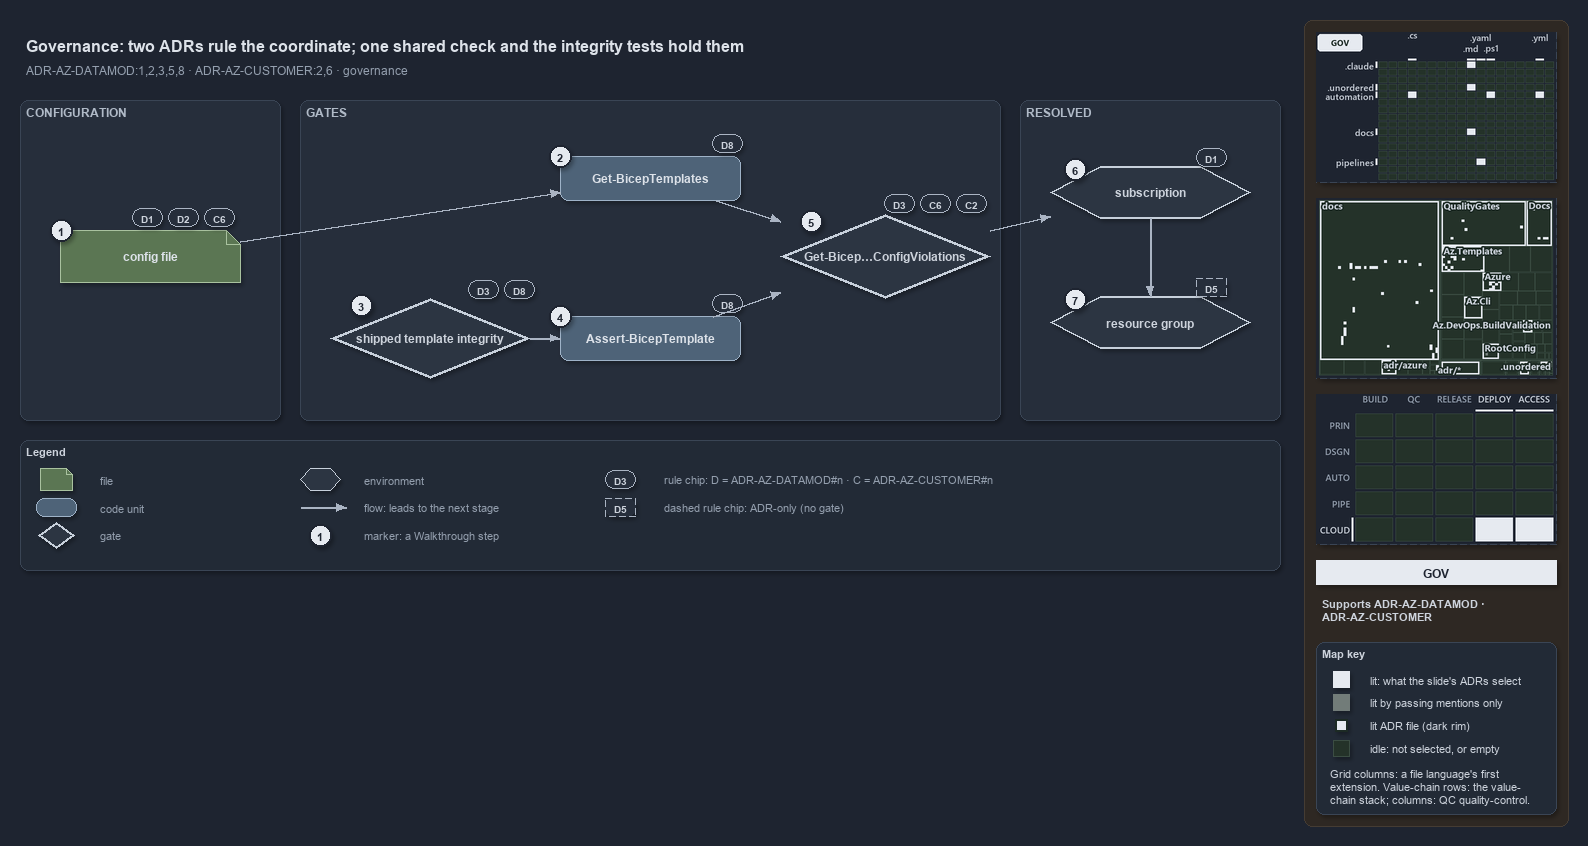

The diagram above was exported from draw.io. Its source (the exported page's mxGraphModel, read from the mxfile embedded in the PNG):
<mxGraphModel dx="1024" dy="768" grid="0" gridSize="10" guides="1" tooltips="1" connect="1" arrows="1" fold="1" page="1" pageScale="1" pageWidth="1572" pageHeight="660" background="#1E2430" math="0" shadow="1">
  <root>
    <mxCell id="0" />
    <mxCell id="1" parent="0" />
    <mxCell id="sidebar-bg" value="" style="rounded=1;arcSize=2;html=1;fillColor=#2E2823;strokeColor=#453C33;shadow=0;" vertex="1" parent="1">
      <mxGeometry x="1304" y="4" width="264" height="806" as="geometry" />
    </mxCell>
    <mxCell id="title" value="Governance: two ADRs rule the coordinate; one shared check and the integrity tests hold them" style="text;html=1;align=left;verticalAlign=middle;fontSize=16;fontStyle=1;fontColor=#DDE2E9;" vertex="1" parent="1">
      <mxGeometry x="20" y="14" width="1260" height="30" as="geometry" />
    </mxCell>
    <mxCell id="subtitle" value="ADR-AZ-DATAMOD:1,2,3,5,8 · ADR-AZ-CUSTOMER:2,6 · governance" style="text;html=1;align=left;verticalAlign=middle;fontSize=12;fontColor=#949FAE;" vertex="1" parent="1">
      <mxGeometry x="20" y="44" width="1240" height="20" as="geometry" />
    </mxCell>
    <mxCell id="band-config" value="CONFIGURATION" style="rounded=1;html=1;arcSize=3;fillColor=#262E3B;strokeColor=#3A4555;verticalAlign=top;align=left;spacingLeft=8;fontStyle=1;fontSize=12;fontColor=#B0BAC7;" vertex="1" parent="1">
      <mxGeometry x="20" y="84" width="260" height="320" as="geometry" />
    </mxCell>
    <mxCell id="band-gates" value="GATES" style="rounded=1;html=1;arcSize=3;fillColor=#262E3B;strokeColor=#3A4555;verticalAlign=top;align=left;spacingLeft=8;fontStyle=1;fontSize=12;fontColor=#B0BAC7;" vertex="1" parent="1">
      <mxGeometry x="300" y="84" width="700" height="320" as="geometry" />
    </mxCell>
    <mxCell id="band-resolved" value="RESOLVED" style="rounded=1;html=1;arcSize=3;fillColor=#262E3B;strokeColor=#3A4555;verticalAlign=top;align=left;spacingLeft=8;fontStyle=1;fontSize=12;fontColor=#B0BAC7;" vertex="1" parent="1">
      <mxGeometry x="1020" y="84" width="260" height="320" as="geometry" />
    </mxCell>
    <mxCell id="f-config" value="&lt;b&gt;config file&lt;/b&gt;" style="shape=note;size=14;whiteSpace=wrap;html=1;fillColor=#5B7653;strokeColor=#A9C29F;fontColor=#DDE2E9;fontSize=12;" vertex="1" parent="1">
      <mxGeometry x="60" y="214" width="180" height="52" as="geometry" />
    </mxCell>
    <mxCell id="c-gbt" value="&lt;b&gt;Get-BicepTemplates&lt;/b&gt;" style="rounded=1;whiteSpace=wrap;html=1;arcSize=20;fillColor=#4E6378;strokeColor=#9FB3C8;fontColor=#DDE2E9;fontSize=12;" vertex="1" parent="1">
      <mxGeometry x="560" y="140" width="180" height="44" as="geometry" />
    </mxCell>
    <mxCell id="g-integrity" value="&lt;b&gt;shipped template integrity&lt;/b&gt;" style="rhombus;whiteSpace=wrap;html=1;fillColor=#2C3542;strokeColor=#C7D0DB;strokeWidth=3;fontColor=#CDD3DC;fontSize=12;" vertex="1" parent="1">
      <mxGeometry x="330" y="282" width="200" height="80" as="geometry" />
    </mxCell>
    <mxCell id="c-abt" value="&lt;b&gt;Assert-BicepTemplate&lt;/b&gt;" style="rounded=1;whiteSpace=wrap;html=1;arcSize=20;fillColor=#4E6378;strokeColor=#9FB3C8;fontColor=#DDE2E9;fontSize=12;" vertex="1" parent="1">
      <mxGeometry x="560" y="300" width="180" height="44" as="geometry" />
    </mxCell>
    <mxCell id="g-check" value="&lt;b&gt;Get-Bicep…ConfigViolations&lt;/b&gt;" style="rhombus;whiteSpace=wrap;html=1;fillColor=#2C3542;strokeColor=#C7D0DB;strokeWidth=3;fontColor=#CDD3DC;fontSize=12;" vertex="1" parent="1">
      <mxGeometry x="780" y="198" width="210" height="84" as="geometry" />
    </mxCell>
    <mxCell id="e-sub" value="&lt;b&gt;subscription&lt;/b&gt;" style="shape=hexagon;perimeter=hexagonPerimeter2;whiteSpace=wrap;html=1;fillColor=#2C3542;strokeColor=#C7D0DB;strokeWidth=2;fontColor=#CDD3DC;fontSize=12;" vertex="1" parent="1">
      <mxGeometry x="1050" y="150" width="200" height="52" as="geometry" />
    </mxCell>
    <mxCell id="e-rg" value="&lt;b&gt;resource group&lt;/b&gt;" style="shape=hexagon;perimeter=hexagonPerimeter2;whiteSpace=wrap;html=1;fillColor=#2C3542;strokeColor=#C7D0DB;strokeWidth=2;fontColor=#CDD3DC;fontSize=12;" vertex="1" parent="1">
      <mxGeometry x="1050" y="280" width="200" height="52" as="geometry" />
    </mxCell>
    <mxCell id="e-config-gbt" value="" style="edgeStyle=orthogonalEdgeStyle;rounded=1;html=1;fontSize=10;fontColor=#CDD3DC;endArrow=block;strokeColor=#AAB4C3;shadow=0;" edge="1" parent="1" source="f-config" target="c-gbt">
      <mxGeometry relative="1" as="geometry" />
    </mxCell>
    <mxCell id="e-integrity-abt" value="" style="edgeStyle=orthogonalEdgeStyle;rounded=1;html=1;fontSize=10;fontColor=#CDD3DC;endArrow=block;strokeColor=#AAB4C3;shadow=0;" edge="1" parent="1" source="g-integrity" target="c-abt">
      <mxGeometry relative="1" as="geometry" />
    </mxCell>
    <mxCell id="e-gbt-check" value="" style="edgeStyle=orthogonalEdgeStyle;rounded=1;html=1;fontSize=10;fontColor=#CDD3DC;endArrow=block;strokeColor=#AAB4C3;shadow=0;" edge="1" parent="1" source="c-gbt" target="g-check">
      <mxGeometry relative="1" as="geometry" />
    </mxCell>
    <mxCell id="e-abt-check" value="" style="edgeStyle=orthogonalEdgeStyle;rounded=1;html=1;fontSize=10;fontColor=#CDD3DC;endArrow=block;strokeColor=#AAB4C3;shadow=0;" edge="1" parent="1" source="c-abt" target="g-check">
      <mxGeometry relative="1" as="geometry" />
    </mxCell>
    <mxCell id="e-check-sub" value="" style="edgeStyle=orthogonalEdgeStyle;rounded=1;html=1;fontSize=10;fontColor=#CDD3DC;endArrow=block;strokeColor=#AAB4C3;shadow=0;" edge="1" parent="1" source="g-check" target="e-sub">
      <mxGeometry relative="1" as="geometry" />
    </mxCell>
    <mxCell id="e-sub-rg" value="" style="edgeStyle=orthogonalEdgeStyle;rounded=1;html=1;fontSize=10;fontColor=#CDD3DC;endArrow=block;strokeColor=#AAB4C3;shadow=0;" edge="1" parent="1" source="e-sub" target="e-rg">
      <mxGeometry relative="1" as="geometry" />
    </mxCell>
    <mxCell id="mark-1" value="1" style="ellipse;html=1;fillColor=#E6EAF0;strokeColor=#1E2430;strokeWidth=2;fontColor=#1E2430;fontStyle=1;fontSize=11;" vertex="1" parent="1">
      <mxGeometry x="50" y="203" width="22" height="22" as="geometry" />
    </mxCell>
    <mxCell id="mark-2" value="2" style="ellipse;html=1;fillColor=#E6EAF0;strokeColor=#1E2430;strokeWidth=2;fontColor=#1E2430;fontStyle=1;fontSize=11;" vertex="1" parent="1">
      <mxGeometry x="549" y="129" width="22" height="22" as="geometry" />
    </mxCell>
    <mxCell id="mark-3" value="3" style="ellipse;html=1;fillColor=#E6EAF0;strokeColor=#1E2430;strokeWidth=2;fontColor=#1E2430;fontStyle=1;fontSize=11;" vertex="1" parent="1">
      <mxGeometry x="350" y="278" width="22" height="22" as="geometry" />
    </mxCell>
    <mxCell id="mark-4" value="4" style="ellipse;html=1;fillColor=#E6EAF0;strokeColor=#1E2430;strokeWidth=2;fontColor=#1E2430;fontStyle=1;fontSize=11;" vertex="1" parent="1">
      <mxGeometry x="549" y="289" width="22" height="22" as="geometry" />
    </mxCell>
    <mxCell id="mark-5" value="5" style="ellipse;html=1;fillColor=#E6EAF0;strokeColor=#1E2430;strokeWidth=2;fontColor=#1E2430;fontStyle=1;fontSize=11;" vertex="1" parent="1">
      <mxGeometry x="800" y="194" width="22" height="22" as="geometry" />
    </mxCell>
    <mxCell id="mark-6" value="6" style="ellipse;html=1;fillColor=#E6EAF0;strokeColor=#1E2430;strokeWidth=2;fontColor=#1E2430;fontStyle=1;fontSize=11;" vertex="1" parent="1">
      <mxGeometry x="1064" y="142" width="22" height="22" as="geometry" />
    </mxCell>
    <mxCell id="mark-7" value="7" style="ellipse;html=1;fillColor=#E6EAF0;strokeColor=#1E2430;strokeWidth=2;fontColor=#1E2430;fontStyle=1;fontSize=11;" vertex="1" parent="1">
      <mxGeometry x="1064" y="272" width="22" height="22" as="geometry" />
    </mxCell>
    <mxCell id="chip-config-d1" value="D1" style="rounded=1;arcSize=50;whiteSpace=wrap;html=1;fillColor=#262E3B;strokeColor=#AAB4C3;fontColor=#CDD3DC;fontStyle=1;fontSize=10.5;" vertex="1" parent="1">
      <mxGeometry x="132" y="192" width="30" height="18" as="geometry" />
    </mxCell>
    <mxCell id="chip-config-d2" value="D2" style="rounded=1;arcSize=50;whiteSpace=wrap;html=1;fillColor=#262E3B;strokeColor=#AAB4C3;fontColor=#CDD3DC;fontStyle=1;fontSize=10.5;" vertex="1" parent="1">
      <mxGeometry x="168" y="192" width="30" height="18" as="geometry" />
    </mxCell>
    <mxCell id="chip-config-c6" value="C6" style="rounded=1;arcSize=50;whiteSpace=wrap;html=1;fillColor=#262E3B;strokeColor=#AAB4C3;fontColor=#CDD3DC;fontStyle=1;fontSize=10.5;" vertex="1" parent="1">
      <mxGeometry x="204" y="192" width="30" height="18" as="geometry" />
    </mxCell>
    <mxCell id="chip-gbt-d8" value="D8" style="rounded=1;arcSize=50;whiteSpace=wrap;html=1;fillColor=#262E3B;strokeColor=#AAB4C3;fontColor=#CDD3DC;fontStyle=1;fontSize=10.5;" vertex="1" parent="1">
      <mxGeometry x="712" y="118" width="30" height="18" as="geometry" />
    </mxCell>
    <mxCell id="chip-abt-d8" value="D8" style="rounded=1;arcSize=50;whiteSpace=wrap;html=1;fillColor=#262E3B;strokeColor=#AAB4C3;fontColor=#CDD3DC;fontStyle=1;fontSize=10.5;" vertex="1" parent="1">
      <mxGeometry x="712" y="278" width="30" height="18" as="geometry" />
    </mxCell>
    <mxCell id="chip-integrity-d3" value="D3" style="rounded=1;arcSize=50;whiteSpace=wrap;html=1;fillColor=#262E3B;strokeColor=#AAB4C3;fontColor=#CDD3DC;fontStyle=1;fontSize=10.5;" vertex="1" parent="1">
      <mxGeometry x="468" y="264" width="30" height="18" as="geometry" />
    </mxCell>
    <mxCell id="chip-integrity-d8" value="D8" style="rounded=1;arcSize=50;whiteSpace=wrap;html=1;fillColor=#262E3B;strokeColor=#AAB4C3;fontColor=#CDD3DC;fontStyle=1;fontSize=10.5;" vertex="1" parent="1">
      <mxGeometry x="504" y="264" width="30" height="18" as="geometry" />
    </mxCell>
    <mxCell id="chip-check-d3" value="D3" style="rounded=1;arcSize=50;whiteSpace=wrap;html=1;fillColor=#262E3B;strokeColor=#AAB4C3;fontColor=#CDD3DC;fontStyle=1;fontSize=10.5;" vertex="1" parent="1">
      <mxGeometry x="884" y="178" width="30" height="18" as="geometry" />
    </mxCell>
    <mxCell id="chip-check-c6" value="C6" style="rounded=1;arcSize=50;whiteSpace=wrap;html=1;fillColor=#262E3B;strokeColor=#AAB4C3;fontColor=#CDD3DC;fontStyle=1;fontSize=10.5;" vertex="1" parent="1">
      <mxGeometry x="920" y="178" width="30" height="18" as="geometry" />
    </mxCell>
    <mxCell id="chip-check-c2" value="C2" style="rounded=1;arcSize=50;whiteSpace=wrap;html=1;fillColor=#262E3B;strokeColor=#AAB4C3;fontColor=#CDD3DC;fontStyle=1;fontSize=10.5;" vertex="1" parent="1">
      <mxGeometry x="956" y="178" width="30" height="18" as="geometry" />
    </mxCell>
    <mxCell id="chip-sub-d1" value="D1" style="rounded=1;arcSize=50;whiteSpace=wrap;html=1;fillColor=#262E3B;strokeColor=#AAB4C3;fontColor=#CDD3DC;fontStyle=1;fontSize=10.5;" vertex="1" parent="1">
      <mxGeometry x="1196" y="132" width="30" height="18" as="geometry" />
    </mxCell>
    <mxCell id="chip-rg-d5" value="D5" style="rounded=1;arcSize=50;whiteSpace=wrap;html=1;fillColor=#262E3B;strokeColor=#AAB4C3;fontColor=#CDD3DC;fontStyle=1;fontSize=10.5;dashed=1;" vertex="1" parent="1">
      <mxGeometry x="1196" y="262" width="30" height="18" as="geometry" />
    </mxCell>
    <mxCell id="legend" value="&lt;b&gt;Legend&lt;/b&gt;" style="rounded=1;whiteSpace=wrap;html=1;arcSize=6;fillColor=#222A36;strokeColor=#3A4555;align=left;verticalAlign=top;spacing=8;fontSize=11;fontColor=#CDD3DC;" vertex="1" parent="1">
      <mxGeometry x="20" y="424" width="1260" height="130" as="geometry" />
    </mxCell>
    <mxCell id="lg-0-0" value="" style="shape=note;size=6;html=1;fillColor=#5B7653;strokeColor=#A9C29F;" vertex="1" parent="1">
      <mxGeometry x="40" y="452" width="32" height="22" as="geometry" />
    </mxCell>
    <mxCell id="lg-0-0-t" value="file" style="text;html=1;align=left;verticalAlign=middle;fontSize=11;fontColor=#949FAE;" vertex="1" parent="1">
      <mxGeometry x="94" y="453" width="200" height="20" as="geometry" />
    </mxCell>
    <mxCell id="lg-0-1" value="" style="rounded=1;html=1;arcSize=20;fillColor=#4E6378;strokeColor=#9FB3C8;" vertex="1" parent="1">
      <mxGeometry x="36" y="482" width="40" height="18" as="geometry" />
    </mxCell>
    <mxCell id="lg-0-1-t" value="code unit" style="text;html=1;align=left;verticalAlign=middle;fontSize=11;fontColor=#949FAE;" vertex="1" parent="1">
      <mxGeometry x="94" y="481" width="200" height="20" as="geometry" />
    </mxCell>
    <mxCell id="lg-0-2" value="" style="rhombus;html=1;fillColor=#2C3542;strokeColor=#C7D0DB;strokeWidth=2;fontColor=#CDD3DC;" vertex="1" parent="1">
      <mxGeometry x="38" y="506" width="36" height="26" as="geometry" />
    </mxCell>
    <mxCell id="lg-0-2-t" value="gate" style="text;html=1;align=left;verticalAlign=middle;fontSize=11;fontColor=#949FAE;" vertex="1" parent="1">
      <mxGeometry x="94" y="509" width="200" height="20" as="geometry" />
    </mxCell>
    <mxCell id="lg-1-0" value="" style="shape=hexagon;perimeter=hexagonPerimeter2;html=1;fillColor=#2C3542;strokeColor=#C7D0DB;fontColor=#CDD3DC;" vertex="1" parent="1">
      <mxGeometry x="300" y="452" width="40" height="22" as="geometry" />
    </mxCell>
    <mxCell id="lg-1-0-t" value="environment" style="text;html=1;align=left;verticalAlign=middle;fontSize=11;fontColor=#949FAE;" vertex="1" parent="1">
      <mxGeometry x="358" y="453" width="220" height="20" as="geometry" />
    </mxCell>
    <mxCell id="lg-1-1-a" value="" style="text;html=1;strokeColor=none;fillColor=none;" vertex="1" parent="1">
      <mxGeometry x="300" y="491" width="1" height="1" as="geometry" />
    </mxCell>
    <mxCell id="lg-1-1-b" value="" style="text;html=1;strokeColor=none;fillColor=none;" vertex="1" parent="1">
      <mxGeometry x="346" y="491" width="1" height="1" as="geometry" />
    </mxCell>
    <mxCell id="lg-1-1" value="" style="edgeStyle=orthogonalEdgeStyle;rounded=1;html=1;fontSize=10;fontColor=#CDD3DC;endArrow=block;strokeColor=#AAB4C3;shadow=0;" edge="1" parent="1" source="lg-1-1-a" target="lg-1-1-b">
      <mxGeometry relative="1" as="geometry" />
    </mxCell>
    <mxCell id="lg-1-1-t" value="flow: leads to the next stage" style="text;html=1;align=left;verticalAlign=middle;fontSize=11;fontColor=#949FAE;" vertex="1" parent="1">
      <mxGeometry x="358" y="481" width="220" height="20" as="geometry" />
    </mxCell>
    <mxCell id="lg-1-2" value="1" style="ellipse;html=1;fillColor=#E6EAF0;strokeColor=#1E2430;strokeWidth=2;fontColor=#1E2430;fontStyle=1;fontSize=11;" vertex="1" parent="1">
      <mxGeometry x="309" y="508" width="22" height="22" as="geometry" />
    </mxCell>
    <mxCell id="lg-1-2-t" value="marker: a Walkthrough step" style="text;html=1;align=left;verticalAlign=middle;fontSize=11;fontColor=#949FAE;" vertex="1" parent="1">
      <mxGeometry x="358" y="509" width="220" height="20" as="geometry" />
    </mxCell>
    <mxCell id="lg-2-0" value="D3" style="rounded=1;arcSize=50;whiteSpace=wrap;html=1;fillColor=#262E3B;strokeColor=#AAB4C3;fontColor=#CDD3DC;fontStyle=1;fontSize=10.5;" vertex="1" parent="1">
      <mxGeometry x="605" y="454" width="30" height="18" as="geometry" />
    </mxCell>
    <mxCell id="lg-2-0-t" value="rule chip: D = ADR-AZ-DATAMOD#n · C = ADR-AZ-CUSTOMER#n" style="text;html=1;align=left;verticalAlign=middle;fontSize=11;fontColor=#949FAE;" vertex="1" parent="1">
      <mxGeometry x="658" y="453" width="500" height="20" as="geometry" />
    </mxCell>
    <mxCell id="lg-2-1" value="D5" style="rounded=1;arcSize=50;whiteSpace=wrap;html=1;fillColor=#262E3B;strokeColor=#AAB4C3;fontColor=#CDD3DC;fontStyle=1;fontSize=10.5;dashed=1;" vertex="1" parent="1">
      <mxGeometry x="605" y="482" width="30" height="18" as="geometry" />
    </mxCell>
    <mxCell id="lg-2-1-t" value="dashed rule chip: ADR-only (no gate)" style="text;html=1;align=left;verticalAlign=middle;fontSize=11;fontColor=#949FAE;" vertex="1" parent="1">
      <mxGeometry x="658" y="481" width="500" height="20" as="geometry" />
    </mxCell>
    <mxCell id="minimap-grid" value="" style="shape=image;imageAspect=0;rounded=1;arcSize=4;whiteSpace=wrap;html=1;fillColor=#262E3B;strokeColor=#3A4555;dashed=1;fontColor=#949FAE;fontSize=11;image=data:image/png,(base64 omitted: 13164 chars);" vertex="1" parent="1">
      <mxGeometry x="1316" y="16" width="240" height="150" as="geometry" />
    </mxCell>
    <mxCell id="minimap-tree" value="" style="shape=image;imageAspect=0;rounded=1;arcSize=4;whiteSpace=wrap;html=1;fillColor=#262E3B;strokeColor=#3A4555;dashed=1;fontColor=#949FAE;fontSize=11;image=data:image/png,(base64 omitted: 33216 chars);" vertex="1" parent="1">
      <mxGeometry x="1316" y="182" width="240" height="180" as="geometry" />
    </mxCell>
    <mxCell id="minimap-chain" value="" style="shape=image;imageAspect=0;rounded=1;arcSize=4;whiteSpace=wrap;html=1;fillColor=#262E3B;strokeColor=#3A4555;dashed=1;fontColor=#949FAE;fontSize=11;image=data:image/png,(base64 omitted: 13548 chars);" vertex="1" parent="1">
      <mxGeometry x="1316" y="378" width="240" height="150" as="geometry" />
    </mxCell>
    <mxCell id="lens-badge" value="GOV" style="rounded=0;whiteSpace=wrap;html=1;align=center;verticalAlign=middle;fontSize=12;fontStyle=1;fontColor=#1E2430;fillColor=#E6EAF0;strokeColor=none;" vertex="1" parent="1">
      <mxGeometry x="1316" y="544" width="240" height="24" as="geometry" />
    </mxCell>
    <mxCell id="supports" value="&lt;b&gt;Supports&lt;/b&gt; ADR-AZ-DATAMOD &amp;#183;&lt;br&gt;ADR-AZ-CUSTOMER" style="text;html=1;whiteSpace=wrap;align=left;verticalAlign=top;fontSize=11;fontColor=#CDD3DC;" vertex="1" parent="1">
      <mxGeometry x="1316" y="576" width="240" height="38" as="geometry" />
    </mxCell>
    <mxCell id="mapkey" value="&lt;b&gt;Map key&lt;/b&gt;" style="rounded=1;arcSize=6;whiteSpace=wrap;html=1;align=left;verticalAlign=top;fontSize=11;fontColor=#CDD3DC;fillColor=#222A36;strokeColor=#3A4555;spacingLeft=8;spacingTop=2;" vertex="1" parent="1">
      <mxGeometry x="1316" y="626" width="240" height="172" as="geometry" />
    </mxCell>
    <mxCell id="mapkey-lit" value="" style="rounded=0;html=1;fillColor=#E6EAF0;strokeColor=#E6EAF0;" vertex="1" parent="1">
      <mxGeometry x="1333.0" y="655.0" width="16" height="16" as="geometry" />
    </mxCell>
    <mxCell id="mapkey-lit-text" value="lit: what the slide's ADRs select" style="text;html=1;align=left;verticalAlign=middle;fontSize=11;fontColor=#CDD3DC;" vertex="1" parent="1">
      <mxGeometry x="1364" y="653" width="184" height="20" as="geometry" />
    </mxCell>
    <mxCell id="mapkey-touched" value="" style="rounded=0;html=1;fillColor=#727C79;strokeColor=#727C79;" vertex="1" parent="1">
      <mxGeometry x="1333.0" y="678.0" width="16" height="16" as="geometry" />
    </mxCell>
    <mxCell id="mapkey-touched-text" value="lit by passing mentions only" style="text;html=1;align=left;verticalAlign=middle;fontSize=11;fontColor=#CDD3DC;" vertex="1" parent="1">
      <mxGeometry x="1364" y="676" width="184" height="20" as="geometry" />
    </mxCell>
    <mxCell id="mapkey-adr" value="" style="rounded=0;html=1;fillColor=#E6EAF0;strokeColor=#1C2A24;strokeWidth=2;" vertex="1" parent="1">
      <mxGeometry x="1335.0" y="703.0" width="12" height="12" as="geometry" />
    </mxCell>
    <mxCell id="mapkey-adr-text" value="lit ADR file (dark rim)" style="text;html=1;align=left;verticalAlign=middle;fontSize=11;fontColor=#CDD3DC;" vertex="1" parent="1">
      <mxGeometry x="1364" y="699" width="184" height="20" as="geometry" />
    </mxCell>
    <mxCell id="mapkey-idle" value="" style="rounded=0;html=1;fillColor=#243229;strokeColor=#3B4D43;" vertex="1" parent="1">
      <mxGeometry x="1333.0" y="724.0" width="16" height="16" as="geometry" />
    </mxCell>
    <mxCell id="mapkey-idle-text" value="idle: not selected, or empty" style="text;html=1;align=left;verticalAlign=middle;fontSize=11;fontColor=#CDD3DC;" vertex="1" parent="1">
      <mxGeometry x="1364" y="722" width="184" height="20" as="geometry" />
    </mxCell>
    <mxCell id="mapkey-codes" value="Grid columns: a file language's first&lt;br&gt;extension. Value-chain rows: the value-&lt;br&gt;chain stack; columns: QC quality-control." style="text;html=1;align=left;verticalAlign=top;whiteSpace=wrap;fontSize=11;fontColor=#CDD3DC;" vertex="1" parent="1">
      <mxGeometry x="1324" y="746" width="224" height="46" as="geometry" />
    </mxCell>
  </root>
</mxGraphModel>